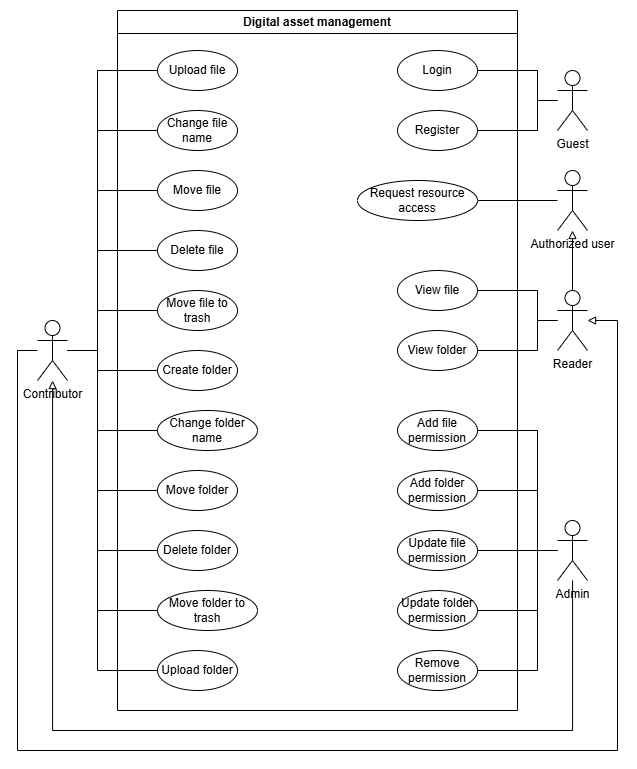

The diagram above was exported from draw.io. Its source (the exported page's mxGraphModel, read from the mxfile embedded in the PNG):
<mxGraphModel dx="1758" dy="894" grid="1" gridSize="10" guides="1" tooltips="1" connect="1" arrows="1" fold="1" page="1" pageScale="1" pageWidth="850" pageHeight="1100" math="0" shadow="0">
  <root>
    <mxCell id="0" />
    <mxCell id="1" parent="0" />
    <mxCell id="_gX8PEu-k4yYEJNO4lLW-12" style="edgeStyle=orthogonalEdgeStyle;rounded=0;orthogonalLoop=1;jettySize=auto;html=1;endArrow=block;endFill=0;" edge="1" parent="1" source="d9DAIj_zJFEf4cL7jtXj-1" target="d9DAIj_zJFEf4cL7jtXj-5">
      <mxGeometry relative="1" as="geometry">
        <Array as="points">
          <mxPoint x="20" y="340" />
          <mxPoint x="20" y="740" />
          <mxPoint x="620" y="740" />
          <mxPoint x="620" y="310" />
        </Array>
      </mxGeometry>
    </mxCell>
    <mxCell id="d9DAIj_zJFEf4cL7jtXj-5" value="Reader" style="shape=umlActor;verticalLabelPosition=bottom;verticalAlign=top;html=1;outlineConnect=0;" parent="1" vertex="1">
      <mxGeometry x="560" y="280" width="30" height="60" as="geometry" />
    </mxCell>
    <mxCell id="_gX8PEu-k4yYEJNO4lLW-18" style="edgeStyle=orthogonalEdgeStyle;rounded=0;orthogonalLoop=1;jettySize=auto;html=1;endArrow=block;endFill=0;" edge="1" parent="1" source="d9DAIj_zJFEf4cL7jtXj-6" target="d9DAIj_zJFEf4cL7jtXj-1">
      <mxGeometry relative="1" as="geometry">
        <Array as="points">
          <mxPoint x="575" y="720" />
          <mxPoint x="55" y="720" />
        </Array>
      </mxGeometry>
    </mxCell>
    <mxCell id="d9DAIj_zJFEf4cL7jtXj-6" value="Admin" style="shape=umlActor;verticalLabelPosition=bottom;verticalAlign=top;html=1;outlineConnect=0;" parent="1" vertex="1">
      <mxGeometry x="560" y="510" width="30" height="60" as="geometry" />
    </mxCell>
    <mxCell id="nlrWG98UA2C3c6885xjn-4" style="edgeStyle=orthogonalEdgeStyle;rounded=0;orthogonalLoop=1;jettySize=auto;html=1;endArrow=none;endFill=0;" parent="1" source="nlrWG98UA2C3c6885xjn-1" target="nlrWG98UA2C3c6885xjn-2" edge="1">
      <mxGeometry relative="1" as="geometry">
        <Array as="points">
          <mxPoint x="540" y="90" />
          <mxPoint x="540" y="60" />
        </Array>
      </mxGeometry>
    </mxCell>
    <mxCell id="nlrWG98UA2C3c6885xjn-5" style="edgeStyle=orthogonalEdgeStyle;rounded=0;orthogonalLoop=1;jettySize=auto;html=1;endArrow=none;endFill=0;" parent="1" source="nlrWG98UA2C3c6885xjn-1" target="nlrWG98UA2C3c6885xjn-3" edge="1">
      <mxGeometry relative="1" as="geometry">
        <Array as="points">
          <mxPoint x="540" y="90" />
          <mxPoint x="540" y="120" />
        </Array>
      </mxGeometry>
    </mxCell>
    <mxCell id="nlrWG98UA2C3c6885xjn-1" value="Guest" style="shape=umlActor;verticalLabelPosition=bottom;verticalAlign=top;html=1;outlineConnect=0;" parent="1" vertex="1">
      <mxGeometry x="560" y="60" width="30" height="60" as="geometry" />
    </mxCell>
    <mxCell id="_gX8PEu-k4yYEJNO4lLW-6" style="edgeStyle=orthogonalEdgeStyle;rounded=0;orthogonalLoop=1;jettySize=auto;html=1;endArrow=none;endFill=0;" edge="1" parent="1" source="_gX8PEu-k4yYEJNO4lLW-1" target="_gX8PEu-k4yYEJNO4lLW-2">
      <mxGeometry relative="1" as="geometry" />
    </mxCell>
    <mxCell id="_gX8PEu-k4yYEJNO4lLW-1" value="Authorized user" style="shape=umlActor;verticalLabelPosition=bottom;verticalAlign=top;html=1;outlineConnect=0;" vertex="1" parent="1">
      <mxGeometry x="560" y="160" width="30" height="60" as="geometry" />
    </mxCell>
    <mxCell id="d9DAIj_zJFEf4cL7jtXj-19" value="Digital asset management" style="swimlane;whiteSpace=wrap;html=1;" parent="1" vertex="1">
      <mxGeometry x="120" width="400" height="700" as="geometry" />
    </mxCell>
    <mxCell id="d9DAIj_zJFEf4cL7jtXj-10" value="View folder" style="ellipse;whiteSpace=wrap;html=1;" parent="d9DAIj_zJFEf4cL7jtXj-19" vertex="1">
      <mxGeometry x="280" y="320" width="80" height="40" as="geometry" />
    </mxCell>
    <mxCell id="d9DAIj_zJFEf4cL7jtXj-24" value="Move folder to trash" style="ellipse;whiteSpace=wrap;html=1;" parent="d9DAIj_zJFEf4cL7jtXj-19" vertex="1">
      <mxGeometry x="40" y="580" width="100" height="40" as="geometry" />
    </mxCell>
    <mxCell id="d9DAIj_zJFEf4cL7jtXj-38" value="Add file permission" style="ellipse;whiteSpace=wrap;html=1;" parent="d9DAIj_zJFEf4cL7jtXj-19" vertex="1">
      <mxGeometry x="280" y="400" width="80" height="40" as="geometry" />
    </mxCell>
    <mxCell id="d9DAIj_zJFEf4cL7jtXj-40" value="Add folder permission" style="ellipse;whiteSpace=wrap;html=1;" parent="d9DAIj_zJFEf4cL7jtXj-19" vertex="1">
      <mxGeometry x="280" y="460" width="80" height="40" as="geometry" />
    </mxCell>
    <mxCell id="nlrWG98UA2C3c6885xjn-2" value="Login" style="ellipse;whiteSpace=wrap;html=1;" parent="d9DAIj_zJFEf4cL7jtXj-19" vertex="1">
      <mxGeometry x="280" y="40" width="80" height="40" as="geometry" />
    </mxCell>
    <mxCell id="nlrWG98UA2C3c6885xjn-3" value="Register" style="ellipse;whiteSpace=wrap;html=1;" parent="d9DAIj_zJFEf4cL7jtXj-19" vertex="1">
      <mxGeometry x="280" y="100" width="80" height="40" as="geometry" />
    </mxCell>
    <mxCell id="S98gj1i1CVYsonjXg_sN-2" value="Remove permission" style="ellipse;whiteSpace=wrap;html=1;" parent="d9DAIj_zJFEf4cL7jtXj-19" vertex="1">
      <mxGeometry x="280" y="640" width="80" height="40" as="geometry" />
    </mxCell>
    <mxCell id="_gX8PEu-k4yYEJNO4lLW-2" value="Request resource access" style="ellipse;whiteSpace=wrap;html=1;" vertex="1" parent="d9DAIj_zJFEf4cL7jtXj-19">
      <mxGeometry x="240" y="170" width="120" height="40" as="geometry" />
    </mxCell>
    <mxCell id="_gX8PEu-k4yYEJNO4lLW-3" value="Update file permission" style="ellipse;whiteSpace=wrap;html=1;" vertex="1" parent="d9DAIj_zJFEf4cL7jtXj-19">
      <mxGeometry x="280" y="520" width="80" height="40" as="geometry" />
    </mxCell>
    <mxCell id="_gX8PEu-k4yYEJNO4lLW-4" value="Update folder permission" style="ellipse;whiteSpace=wrap;html=1;" vertex="1" parent="d9DAIj_zJFEf4cL7jtXj-19">
      <mxGeometry x="280" y="580" width="80" height="40" as="geometry" />
    </mxCell>
    <mxCell id="d9DAIj_zJFEf4cL7jtXj-9" value="View file" style="ellipse;whiteSpace=wrap;html=1;" parent="d9DAIj_zJFEf4cL7jtXj-19" vertex="1">
      <mxGeometry x="280" y="260" width="80" height="40" as="geometry" />
    </mxCell>
    <mxCell id="d9DAIj_zJFEf4cL7jtXj-26" style="edgeStyle=orthogonalEdgeStyle;rounded=0;orthogonalLoop=1;jettySize=auto;html=1;endArrow=none;endFill=0;" parent="d9DAIj_zJFEf4cL7jtXj-19" source="d9DAIj_zJFEf4cL7jtXj-1" target="d9DAIj_zJFEf4cL7jtXj-13" edge="1">
      <mxGeometry relative="1" as="geometry">
        <Array as="points">
          <mxPoint x="-20" y="340" />
          <mxPoint x="-20" y="60" />
        </Array>
      </mxGeometry>
    </mxCell>
    <mxCell id="d9DAIj_zJFEf4cL7jtXj-27" style="edgeStyle=orthogonalEdgeStyle;rounded=0;orthogonalLoop=1;jettySize=auto;html=1;endArrow=none;endFill=0;" parent="d9DAIj_zJFEf4cL7jtXj-19" source="d9DAIj_zJFEf4cL7jtXj-1" target="d9DAIj_zJFEf4cL7jtXj-14" edge="1">
      <mxGeometry relative="1" as="geometry">
        <Array as="points">
          <mxPoint x="-20" y="340" />
          <mxPoint x="-20" y="120" />
        </Array>
      </mxGeometry>
    </mxCell>
    <mxCell id="d9DAIj_zJFEf4cL7jtXj-28" style="edgeStyle=orthogonalEdgeStyle;rounded=0;orthogonalLoop=1;jettySize=auto;html=1;endArrow=none;endFill=0;" parent="d9DAIj_zJFEf4cL7jtXj-19" source="d9DAIj_zJFEf4cL7jtXj-1" target="d9DAIj_zJFEf4cL7jtXj-15" edge="1">
      <mxGeometry relative="1" as="geometry">
        <Array as="points">
          <mxPoint x="-20" y="340" />
          <mxPoint x="-20" y="180" />
        </Array>
      </mxGeometry>
    </mxCell>
    <mxCell id="d9DAIj_zJFEf4cL7jtXj-30" style="edgeStyle=orthogonalEdgeStyle;rounded=0;orthogonalLoop=1;jettySize=auto;html=1;endArrow=none;endFill=0;" parent="d9DAIj_zJFEf4cL7jtXj-19" source="d9DAIj_zJFEf4cL7jtXj-1" target="d9DAIj_zJFEf4cL7jtXj-21" edge="1">
      <mxGeometry relative="1" as="geometry">
        <Array as="points">
          <mxPoint x="-20" y="340" />
          <mxPoint x="-20" y="240" />
        </Array>
      </mxGeometry>
    </mxCell>
    <mxCell id="d9DAIj_zJFEf4cL7jtXj-31" style="edgeStyle=orthogonalEdgeStyle;rounded=0;orthogonalLoop=1;jettySize=auto;html=1;endArrow=none;endFill=0;" parent="d9DAIj_zJFEf4cL7jtXj-19" source="d9DAIj_zJFEf4cL7jtXj-1" target="d9DAIj_zJFEf4cL7jtXj-22" edge="1">
      <mxGeometry relative="1" as="geometry">
        <Array as="points">
          <mxPoint x="-20" y="340" />
          <mxPoint x="-20" y="300" />
        </Array>
      </mxGeometry>
    </mxCell>
    <mxCell id="d9DAIj_zJFEf4cL7jtXj-32" style="edgeStyle=orthogonalEdgeStyle;rounded=0;orthogonalLoop=1;jettySize=auto;html=1;endArrow=none;endFill=0;" parent="d9DAIj_zJFEf4cL7jtXj-19" source="d9DAIj_zJFEf4cL7jtXj-1" target="d9DAIj_zJFEf4cL7jtXj-16" edge="1">
      <mxGeometry relative="1" as="geometry">
        <Array as="points">
          <mxPoint x="-20" y="340" />
          <mxPoint x="-20" y="360" />
        </Array>
      </mxGeometry>
    </mxCell>
    <mxCell id="d9DAIj_zJFEf4cL7jtXj-33" style="edgeStyle=orthogonalEdgeStyle;rounded=0;orthogonalLoop=1;jettySize=auto;html=1;endArrow=none;endFill=0;" parent="d9DAIj_zJFEf4cL7jtXj-19" source="d9DAIj_zJFEf4cL7jtXj-1" target="d9DAIj_zJFEf4cL7jtXj-17" edge="1">
      <mxGeometry relative="1" as="geometry">
        <Array as="points">
          <mxPoint x="-20" y="340" />
          <mxPoint x="-20" y="420" />
        </Array>
      </mxGeometry>
    </mxCell>
    <mxCell id="d9DAIj_zJFEf4cL7jtXj-34" style="edgeStyle=orthogonalEdgeStyle;rounded=0;orthogonalLoop=1;jettySize=auto;html=1;endArrow=none;endFill=0;" parent="d9DAIj_zJFEf4cL7jtXj-19" source="d9DAIj_zJFEf4cL7jtXj-1" target="d9DAIj_zJFEf4cL7jtXj-18" edge="1">
      <mxGeometry relative="1" as="geometry">
        <Array as="points">
          <mxPoint x="-20" y="340" />
          <mxPoint x="-20" y="480" />
        </Array>
      </mxGeometry>
    </mxCell>
    <mxCell id="d9DAIj_zJFEf4cL7jtXj-35" style="edgeStyle=orthogonalEdgeStyle;rounded=0;orthogonalLoop=1;jettySize=auto;html=1;endArrow=none;endFill=0;" parent="d9DAIj_zJFEf4cL7jtXj-19" source="d9DAIj_zJFEf4cL7jtXj-1" target="d9DAIj_zJFEf4cL7jtXj-23" edge="1">
      <mxGeometry relative="1" as="geometry">
        <Array as="points">
          <mxPoint x="-20" y="340" />
          <mxPoint x="-20" y="540" />
        </Array>
      </mxGeometry>
    </mxCell>
    <mxCell id="d9DAIj_zJFEf4cL7jtXj-36" style="edgeStyle=orthogonalEdgeStyle;rounded=0;orthogonalLoop=1;jettySize=auto;html=1;endArrow=none;endFill=0;" parent="d9DAIj_zJFEf4cL7jtXj-19" source="d9DAIj_zJFEf4cL7jtXj-1" target="d9DAIj_zJFEf4cL7jtXj-24" edge="1">
      <mxGeometry relative="1" as="geometry">
        <Array as="points">
          <mxPoint x="-20" y="340" />
          <mxPoint x="-20" y="600" />
        </Array>
        <mxPoint x="40" y="600.0000000000002" as="targetPoint" />
      </mxGeometry>
    </mxCell>
    <mxCell id="_gX8PEu-k4yYEJNO4lLW-20" style="edgeStyle=orthogonalEdgeStyle;rounded=0;orthogonalLoop=1;jettySize=auto;html=1;endArrow=none;endFill=0;" edge="1" parent="d9DAIj_zJFEf4cL7jtXj-19" source="d9DAIj_zJFEf4cL7jtXj-1" target="_gX8PEu-k4yYEJNO4lLW-19">
      <mxGeometry relative="1" as="geometry">
        <Array as="points">
          <mxPoint x="-20" y="340" />
          <mxPoint x="-20" y="660" />
        </Array>
      </mxGeometry>
    </mxCell>
    <mxCell id="d9DAIj_zJFEf4cL7jtXj-1" value="Contributor" style="shape=umlActor;verticalLabelPosition=bottom;verticalAlign=top;html=1;outlineConnect=0;" parent="d9DAIj_zJFEf4cL7jtXj-19" vertex="1">
      <mxGeometry x="-80" y="310" width="30" height="60" as="geometry" />
    </mxCell>
    <mxCell id="d9DAIj_zJFEf4cL7jtXj-21" value="Delete file" style="ellipse;whiteSpace=wrap;html=1;" parent="d9DAIj_zJFEf4cL7jtXj-19" vertex="1">
      <mxGeometry x="40" y="220" width="80" height="40" as="geometry" />
    </mxCell>
    <mxCell id="d9DAIj_zJFEf4cL7jtXj-22" value="Move file to trash" style="ellipse;whiteSpace=wrap;html=1;" parent="d9DAIj_zJFEf4cL7jtXj-19" vertex="1">
      <mxGeometry x="40" y="280" width="80" height="40" as="geometry" />
    </mxCell>
    <mxCell id="d9DAIj_zJFEf4cL7jtXj-13" value="Upload file" style="ellipse;whiteSpace=wrap;html=1;" parent="d9DAIj_zJFEf4cL7jtXj-19" vertex="1">
      <mxGeometry x="40" y="40" width="80" height="40" as="geometry" />
    </mxCell>
    <mxCell id="d9DAIj_zJFEf4cL7jtXj-23" value="Delete folder" style="ellipse;whiteSpace=wrap;html=1;" parent="d9DAIj_zJFEf4cL7jtXj-19" vertex="1">
      <mxGeometry x="40" y="520" width="80" height="40" as="geometry" />
    </mxCell>
    <mxCell id="d9DAIj_zJFEf4cL7jtXj-16" value="Create folder" style="ellipse;whiteSpace=wrap;html=1;" parent="d9DAIj_zJFEf4cL7jtXj-19" vertex="1">
      <mxGeometry x="40" y="340" width="80" height="40" as="geometry" />
    </mxCell>
    <mxCell id="d9DAIj_zJFEf4cL7jtXj-17" value="Change folder name" style="ellipse;whiteSpace=wrap;html=1;" parent="d9DAIj_zJFEf4cL7jtXj-19" vertex="1">
      <mxGeometry x="40" y="400" width="100" height="40" as="geometry" />
    </mxCell>
    <mxCell id="d9DAIj_zJFEf4cL7jtXj-18" value="Move folder" style="ellipse;whiteSpace=wrap;html=1;" parent="d9DAIj_zJFEf4cL7jtXj-19" vertex="1">
      <mxGeometry x="40" y="460" width="80" height="40" as="geometry" />
    </mxCell>
    <mxCell id="d9DAIj_zJFEf4cL7jtXj-14" value="Change file name" style="ellipse;whiteSpace=wrap;html=1;" parent="d9DAIj_zJFEf4cL7jtXj-19" vertex="1">
      <mxGeometry x="40" y="100" width="80" height="40" as="geometry" />
    </mxCell>
    <mxCell id="d9DAIj_zJFEf4cL7jtXj-15" value="Move file" style="ellipse;whiteSpace=wrap;html=1;" parent="d9DAIj_zJFEf4cL7jtXj-19" vertex="1">
      <mxGeometry x="40" y="160" width="80" height="40" as="geometry" />
    </mxCell>
    <mxCell id="_gX8PEu-k4yYEJNO4lLW-19" value="Upload folder" style="ellipse;whiteSpace=wrap;html=1;" vertex="1" parent="d9DAIj_zJFEf4cL7jtXj-19">
      <mxGeometry x="40" y="640" width="80" height="40" as="geometry" />
    </mxCell>
    <mxCell id="_gX8PEu-k4yYEJNO4lLW-9" style="edgeStyle=orthogonalEdgeStyle;rounded=0;orthogonalLoop=1;jettySize=auto;html=1;endArrow=none;endFill=0;" edge="1" parent="1" source="d9DAIj_zJFEf4cL7jtXj-10" target="d9DAIj_zJFEf4cL7jtXj-5">
      <mxGeometry relative="1" as="geometry">
        <Array as="points">
          <mxPoint x="540" y="340" />
          <mxPoint x="540" y="310" />
        </Array>
      </mxGeometry>
    </mxCell>
    <mxCell id="_gX8PEu-k4yYEJNO4lLW-10" style="edgeStyle=orthogonalEdgeStyle;rounded=0;orthogonalLoop=1;jettySize=auto;html=1;endArrow=none;endFill=0;" edge="1" parent="1" source="d9DAIj_zJFEf4cL7jtXj-9" target="d9DAIj_zJFEf4cL7jtXj-5">
      <mxGeometry relative="1" as="geometry">
        <Array as="points">
          <mxPoint x="540" y="280" />
          <mxPoint x="540" y="310" />
        </Array>
      </mxGeometry>
    </mxCell>
    <mxCell id="_gX8PEu-k4yYEJNO4lLW-11" style="edgeStyle=orthogonalEdgeStyle;rounded=0;orthogonalLoop=1;jettySize=auto;html=1;endArrow=block;endFill=0;" edge="1" parent="1" source="d9DAIj_zJFEf4cL7jtXj-5" target="_gX8PEu-k4yYEJNO4lLW-1">
      <mxGeometry relative="1" as="geometry" />
    </mxCell>
    <mxCell id="_gX8PEu-k4yYEJNO4lLW-13" style="edgeStyle=orthogonalEdgeStyle;rounded=0;orthogonalLoop=1;jettySize=auto;html=1;endArrow=none;endFill=0;" edge="1" parent="1" source="_gX8PEu-k4yYEJNO4lLW-3" target="d9DAIj_zJFEf4cL7jtXj-6">
      <mxGeometry relative="1" as="geometry" />
    </mxCell>
    <mxCell id="_gX8PEu-k4yYEJNO4lLW-14" style="edgeStyle=orthogonalEdgeStyle;rounded=0;orthogonalLoop=1;jettySize=auto;html=1;endArrow=none;endFill=0;" edge="1" parent="1" source="d9DAIj_zJFEf4cL7jtXj-38" target="d9DAIj_zJFEf4cL7jtXj-6">
      <mxGeometry relative="1" as="geometry">
        <Array as="points">
          <mxPoint x="540" y="420" />
          <mxPoint x="540" y="540" />
        </Array>
      </mxGeometry>
    </mxCell>
    <mxCell id="_gX8PEu-k4yYEJNO4lLW-15" style="edgeStyle=orthogonalEdgeStyle;rounded=0;orthogonalLoop=1;jettySize=auto;html=1;endArrow=none;endFill=0;" edge="1" parent="1" source="d9DAIj_zJFEf4cL7jtXj-40" target="d9DAIj_zJFEf4cL7jtXj-6">
      <mxGeometry relative="1" as="geometry">
        <Array as="points">
          <mxPoint x="540" y="480" />
          <mxPoint x="540" y="540" />
        </Array>
      </mxGeometry>
    </mxCell>
    <mxCell id="_gX8PEu-k4yYEJNO4lLW-16" style="edgeStyle=orthogonalEdgeStyle;rounded=0;orthogonalLoop=1;jettySize=auto;html=1;endArrow=none;endFill=0;" edge="1" parent="1" source="_gX8PEu-k4yYEJNO4lLW-4" target="d9DAIj_zJFEf4cL7jtXj-6">
      <mxGeometry relative="1" as="geometry">
        <Array as="points">
          <mxPoint x="540" y="600" />
          <mxPoint x="540" y="540" />
        </Array>
      </mxGeometry>
    </mxCell>
    <mxCell id="_gX8PEu-k4yYEJNO4lLW-17" style="edgeStyle=orthogonalEdgeStyle;rounded=0;orthogonalLoop=1;jettySize=auto;html=1;endArrow=none;endFill=0;" edge="1" parent="1" source="S98gj1i1CVYsonjXg_sN-2" target="d9DAIj_zJFEf4cL7jtXj-6">
      <mxGeometry relative="1" as="geometry">
        <Array as="points">
          <mxPoint x="540" y="660" />
          <mxPoint x="540" y="540" />
        </Array>
      </mxGeometry>
    </mxCell>
  </root>
</mxGraphModel>